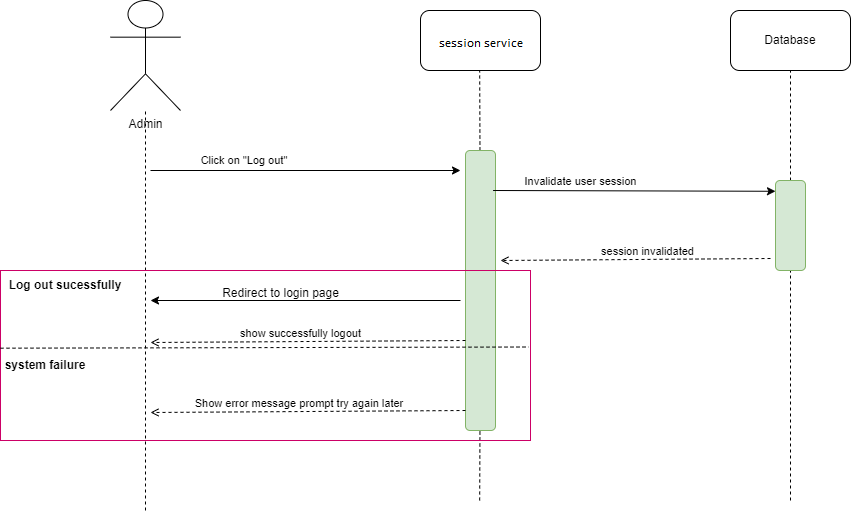

The diagram above was exported from draw.io. Its source (the exported page's mxGraphModel, read from the mxfile embedded in the PNG):
<mxGraphModel dx="613" dy="318" grid="1" gridSize="10" guides="1" tooltips="1" connect="1" arrows="1" fold="1" page="1" pageScale="1" pageWidth="850" pageHeight="1100" math="0" shadow="0">
  <root>
    <mxCell id="0" />
    <mxCell id="1" parent="0" />
    <mxCell id="FiBn0GboKPN2t7beAbCt-1" value="Admin" style="shape=umlActor;verticalLabelPosition=bottom;verticalAlign=top;html=1;outlineConnect=0;" parent="1" vertex="1">
      <mxGeometry x="170" y="230" width="70" height="110" as="geometry" />
    </mxCell>
    <mxCell id="FiBn0GboKPN2t7beAbCt-2" value="" style="endArrow=none;dashed=1;html=1;rounded=0;" parent="1" target="FiBn0GboKPN2t7beAbCt-1" edge="1">
      <mxGeometry width="50" height="50" relative="1" as="geometry">
        <mxPoint x="205" y="740" as="sourcePoint" />
        <mxPoint x="350" y="505" as="targetPoint" />
      </mxGeometry>
    </mxCell>
    <mxCell id="FiBn0GboKPN2t7beAbCt-3" value="system" style="rounded=1;whiteSpace=wrap;html=1;" parent="1" vertex="1">
      <mxGeometry x="480" y="240" width="120" height="60" as="geometry" />
    </mxCell>
    <mxCell id="FiBn0GboKPN2t7beAbCt-4" value="Database" style="rounded=1;whiteSpace=wrap;html=1;" parent="1" vertex="1">
      <mxGeometry x="790" y="240" width="120" height="60" as="geometry" />
    </mxCell>
    <mxCell id="FiBn0GboKPN2t7beAbCt-5" value="" style="endArrow=none;dashed=1;html=1;rounded=0;" parent="1" source="FiBn0GboKPN2t7beAbCt-13" target="FiBn0GboKPN2t7beAbCt-4" edge="1">
      <mxGeometry width="50" height="50" relative="1" as="geometry">
        <mxPoint x="850" y="730" as="sourcePoint" />
        <mxPoint x="820" y="410" as="targetPoint" />
      </mxGeometry>
    </mxCell>
    <mxCell id="FiBn0GboKPN2t7beAbCt-6" value="" style="endArrow=none;dashed=1;html=1;rounded=0;" parent="1" source="FiBn0GboKPN2t7beAbCt-10" edge="1">
      <mxGeometry width="50" height="50" relative="1" as="geometry">
        <mxPoint x="539.17" y="730" as="sourcePoint" />
        <mxPoint x="539.17" y="300" as="targetPoint" />
      </mxGeometry>
    </mxCell>
    <mxCell id="FiBn0GboKPN2t7beAbCt-8" value="" style="endArrow=classic;html=1;rounded=0;" parent="1" edge="1">
      <mxGeometry width="50" height="50" relative="1" as="geometry">
        <mxPoint x="210" y="400" as="sourcePoint" />
        <mxPoint x="520" y="400" as="targetPoint" />
      </mxGeometry>
    </mxCell>
    <mxCell id="FiBn0GboKPN2t7beAbCt-9" value="Click on &quot;Log out&quot;&amp;nbsp;" style="edgeLabel;html=1;align=center;verticalAlign=middle;resizable=0;points=[];" parent="FiBn0GboKPN2t7beAbCt-8" vertex="1" connectable="0">
      <mxGeometry x="-0.4416" y="4" relative="1" as="geometry">
        <mxPoint x="8" y="-6" as="offset" />
      </mxGeometry>
    </mxCell>
    <mxCell id="FiBn0GboKPN2t7beAbCt-12" value="" style="endArrow=none;dashed=1;html=1;rounded=0;" parent="1" target="FiBn0GboKPN2t7beAbCt-10" edge="1">
      <mxGeometry width="50" height="50" relative="1" as="geometry">
        <mxPoint x="539.17" y="730" as="sourcePoint" />
        <mxPoint x="539.17" y="300" as="targetPoint" />
      </mxGeometry>
    </mxCell>
    <mxCell id="FiBn0GboKPN2t7beAbCt-10" value="" style="rounded=1;whiteSpace=wrap;html=1;fillColor=#d5e8d4;strokeColor=#82b366;" parent="1" vertex="1">
      <mxGeometry x="525" y="380" width="30" height="280" as="geometry" />
    </mxCell>
    <mxCell id="FiBn0GboKPN2t7beAbCt-14" value="" style="endArrow=none;dashed=1;html=1;rounded=0;" parent="1" target="FiBn0GboKPN2t7beAbCt-13" edge="1">
      <mxGeometry width="50" height="50" relative="1" as="geometry">
        <mxPoint x="850" y="730" as="sourcePoint" />
        <mxPoint x="850" y="300" as="targetPoint" />
      </mxGeometry>
    </mxCell>
    <mxCell id="FiBn0GboKPN2t7beAbCt-13" value="" style="rounded=1;whiteSpace=wrap;html=1;fillColor=#d5e8d4;strokeColor=#82b366;" parent="1" vertex="1">
      <mxGeometry x="835" y="410" width="30" height="90" as="geometry" />
    </mxCell>
    <mxCell id="FiBn0GboKPN2t7beAbCt-15" value="" style="endArrow=classic;html=1;rounded=0;entryX=0.081;entryY=0.342;entryDx=0;entryDy=0;entryPerimeter=0;" parent="1" edge="1">
      <mxGeometry width="50" height="50" relative="1" as="geometry">
        <mxPoint x="552.57" y="420" as="sourcePoint" />
        <mxPoint x="835.0000000000001" y="420.78" as="targetPoint" />
      </mxGeometry>
    </mxCell>
    <mxCell id="FiBn0GboKPN2t7beAbCt-16" value="Invalidate user session" style="edgeLabel;html=1;align=center;verticalAlign=middle;resizable=0;points=[];" parent="FiBn0GboKPN2t7beAbCt-15" vertex="1" connectable="0">
      <mxGeometry x="-0.4416" y="4" relative="1" as="geometry">
        <mxPoint x="8" y="-6" as="offset" />
      </mxGeometry>
    </mxCell>
    <mxCell id="FiBn0GboKPN2t7beAbCt-17" value="" style="endArrow=open;html=1;rounded=0;dashed=1;endFill=0;" parent="1" edge="1">
      <mxGeometry width="50" height="50" relative="1" as="geometry">
        <mxPoint x="830" y="488" as="sourcePoint" />
        <mxPoint x="560" y="490" as="targetPoint" />
      </mxGeometry>
    </mxCell>
    <mxCell id="FiBn0GboKPN2t7beAbCt-18" value="session invalidated" style="edgeLabel;html=1;align=center;verticalAlign=middle;resizable=0;points=[];" parent="FiBn0GboKPN2t7beAbCt-17" vertex="1" connectable="0">
      <mxGeometry x="-0.4416" y="4" relative="1" as="geometry">
        <mxPoint x="-48" y="-12" as="offset" />
      </mxGeometry>
    </mxCell>
    <mxCell id="FiBn0GboKPN2t7beAbCt-19" value="" style="endArrow=open;html=1;rounded=0;dashed=1;endFill=0;" parent="1" edge="1">
      <mxGeometry width="50" height="50" relative="1" as="geometry">
        <mxPoint x="525" y="570" as="sourcePoint" />
        <mxPoint x="210" y="572" as="targetPoint" />
      </mxGeometry>
    </mxCell>
    <mxCell id="FiBn0GboKPN2t7beAbCt-20" value="show successfully logout" style="edgeLabel;html=1;align=center;verticalAlign=middle;resizable=0;points=[];" parent="FiBn0GboKPN2t7beAbCt-19" vertex="1" connectable="0">
      <mxGeometry x="-0.4416" y="4" relative="1" as="geometry">
        <mxPoint x="-77" y="-12" as="offset" />
      </mxGeometry>
    </mxCell>
    <mxCell id="FiBn0GboKPN2t7beAbCt-21" value="" style="endArrow=open;html=1;rounded=0;dashed=1;endFill=0;" parent="1" edge="1">
      <mxGeometry width="50" height="50" relative="1" as="geometry">
        <mxPoint x="525" y="640" as="sourcePoint" />
        <mxPoint x="210" y="642" as="targetPoint" />
      </mxGeometry>
    </mxCell>
    <mxCell id="FiBn0GboKPN2t7beAbCt-22" value="Show error message prompt try again later&amp;nbsp;" style="edgeLabel;html=1;align=center;verticalAlign=middle;resizable=0;points=[];" parent="FiBn0GboKPN2t7beAbCt-21" vertex="1" connectable="0">
      <mxGeometry x="-0.4416" y="4" relative="1" as="geometry">
        <mxPoint x="-77" y="-12" as="offset" />
      </mxGeometry>
    </mxCell>
    <mxCell id="FiBn0GboKPN2t7beAbCt-27" value="" style="rounded=0;whiteSpace=wrap;html=1;fillColor=none;strokeColor=#CC0066;" parent="1" vertex="1">
      <mxGeometry x="60" y="500" width="530" height="170" as="geometry" />
    </mxCell>
    <mxCell id="FiBn0GboKPN2t7beAbCt-32" value="&lt;b&gt;Log out sucessfully&lt;/b&gt;" style="text;html=1;align=center;verticalAlign=middle;whiteSpace=wrap;rounded=0;" parent="1" vertex="1">
      <mxGeometry x="60" y="500" width="130" height="30" as="geometry" />
    </mxCell>
    <mxCell id="FiBn0GboKPN2t7beAbCt-34" value="" style="endArrow=none;dashed=1;html=1;rounded=0;entryX=0.997;entryY=0.45;entryDx=0;entryDy=0;entryPerimeter=0;exitX=0;exitY=0.457;exitDx=0;exitDy=0;exitPerimeter=0;" parent="1" source="FiBn0GboKPN2t7beAbCt-27" target="FiBn0GboKPN2t7beAbCt-27" edge="1">
      <mxGeometry width="50" height="50" relative="1" as="geometry">
        <mxPoint x="390" y="570" as="sourcePoint" />
        <mxPoint x="440" y="520" as="targetPoint" />
      </mxGeometry>
    </mxCell>
    <mxCell id="FiBn0GboKPN2t7beAbCt-35" value="&lt;b&gt;system failure&lt;/b&gt;" style="text;html=1;align=center;verticalAlign=middle;whiteSpace=wrap;rounded=0;" parent="1" vertex="1">
      <mxGeometry x="60" y="580" width="90" height="30" as="geometry" />
    </mxCell>
    <mxCell id="b56jhwWD6Z8u44hpDLdP-1" value="" style="endArrow=classic;html=1;rounded=0;" parent="1" edge="1">
      <mxGeometry width="50" height="50" relative="1" as="geometry">
        <mxPoint x="520" y="530" as="sourcePoint" />
        <mxPoint x="210" y="530" as="targetPoint" />
      </mxGeometry>
    </mxCell>
    <mxCell id="b56jhwWD6Z8u44hpDLdP-2" value="Redirect to login page" style="text;html=1;align=center;verticalAlign=middle;resizable=0;points=[];autosize=1;strokeColor=none;fillColor=none;" parent="1" vertex="1">
      <mxGeometry x="270" y="508" width="140" height="30" as="geometry" />
    </mxCell>
  </root>
</mxGraphModel>